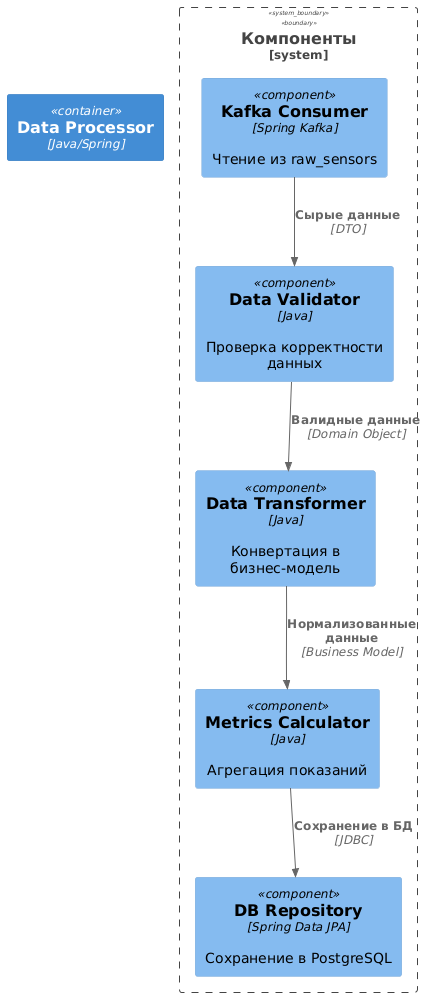

The diagram above was rendered by PlantUML. Its source (embedded in the PNG):
@startuml
!includeurl https://raw.githubusercontent.com/plantuml-stdlib/C4-PlantUML/master/C4_Component.puml

Container(processor, "Data Processor", "Java/Spring")

System_Boundary(processor_components, "Компоненты") {
    Component(consumer, "Kafka Consumer", "Spring Kafka", "Чтение из raw_sensors")
    Component(validator, "Data Validator", "Java", "Проверка корректности данных")
    Component(transformer, "Data Transformer", "Java", "Конвертация в бизнес-модель")
    Component(calculator, "Metrics Calculator", "Java", "Агрегация показаний")
    Component(repository, "DB Repository", "Spring Data JPA", "Сохранение в PostgreSQL")
}

Rel(consumer, validator, "Сырые данные", "DTO")
Rel(validator, transformer, "Валидные данные", "Domain Object")
Rel(transformer, calculator, "Нормализованные данные", "Business Model")
Rel(calculator, repository, "Сохранение в БД", "JDBC")
@enduml